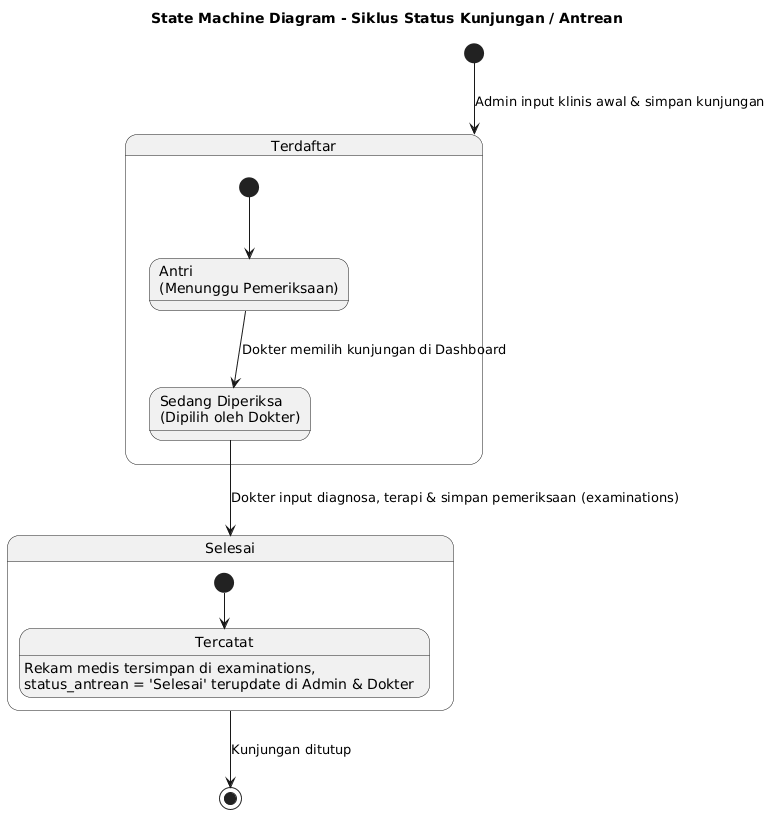

The diagram above was rendered by PlantUML. Its source (embedded in the PNG):
@startuml
title State Machine Diagram - Siklus Status Kunjungan / Antrean

skinparam monochrome true
skinparam shadowing false
skinparam defaultFontName "Segoe UI", Arial, sans-serif

[*] --> Terdaftar : Admin input klinis awal & simpan kunjungan

state Terdaftar {
  state "Antri\n(Menunggu Pemeriksaan)" as Antri
  state "Sedang Diperiksa\n(Dipilih oleh Dokter)" as Diperiksa

  [*] --> Antri
  Antri --> Diperiksa : Dokter memilih kunjungan di Dashboard
}

Diperiksa --> Selesai : Dokter input diagnosa, terapi & simpan pemeriksaan (examinations)

state Selesai {
  [*] --> Tercatat
  Tercatat : Rekam medis tersimpan di examinations,\nstatus_antrean = 'Selesai' terupdate di Admin & Dokter
}

Selesai --> [*] : Kunjungan ditutup
@enduml